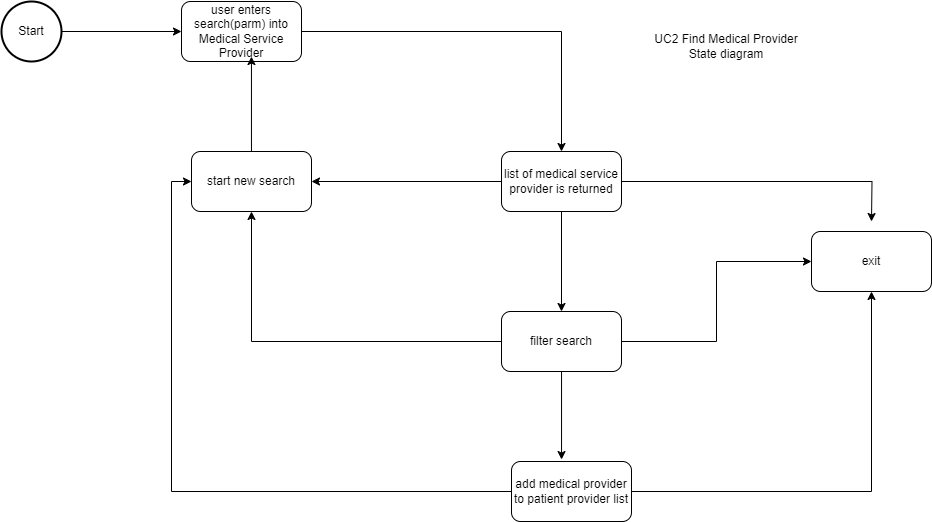

The diagram above was exported from draw.io. Its source (the exported page's mxGraphModel, read from the mxfile embedded in the PNG):
<mxGraphModel dx="1434" dy="738" grid="1" gridSize="10" guides="1" tooltips="1" connect="1" arrows="1" fold="1" page="1" pageScale="1" pageWidth="850" pageHeight="1100" math="0" shadow="0">
  <root>
    <mxCell id="0" />
    <mxCell id="1" parent="0" />
    <mxCell id="tOs5G88QUFGxCFs808bB-24" style="edgeStyle=orthogonalEdgeStyle;rounded=0;orthogonalLoop=1;jettySize=auto;html=1;entryX=0;entryY=0.5;entryDx=0;entryDy=0;" edge="1" parent="1" source="tOs5G88QUFGxCFs808bB-14" target="tOs5G88QUFGxCFs808bB-15">
      <mxGeometry relative="1" as="geometry" />
    </mxCell>
    <mxCell id="tOs5G88QUFGxCFs808bB-14" value="Start" style="strokeWidth=2;html=1;shape=mxgraph.flowchart.start_2;whiteSpace=wrap;" vertex="1" parent="1">
      <mxGeometry x="140" y="90" width="60" height="60" as="geometry" />
    </mxCell>
    <mxCell id="tOs5G88QUFGxCFs808bB-17" style="edgeStyle=orthogonalEdgeStyle;rounded=0;orthogonalLoop=1;jettySize=auto;html=1;entryX=0.5;entryY=0;entryDx=0;entryDy=0;" edge="1" parent="1" source="tOs5G88QUFGxCFs808bB-15" target="tOs5G88QUFGxCFs808bB-16">
      <mxGeometry relative="1" as="geometry" />
    </mxCell>
    <mxCell id="tOs5G88QUFGxCFs808bB-15" value="user enters search(parm) into Medical Service Provider" style="rounded=1;whiteSpace=wrap;html=1;" vertex="1" parent="1">
      <mxGeometry x="320" y="90" width="120" height="60" as="geometry" />
    </mxCell>
    <mxCell id="tOs5G88QUFGxCFs808bB-19" style="edgeStyle=orthogonalEdgeStyle;rounded=0;orthogonalLoop=1;jettySize=auto;html=1;entryX=1;entryY=0.5;entryDx=0;entryDy=0;" edge="1" parent="1" source="tOs5G88QUFGxCFs808bB-16" target="tOs5G88QUFGxCFs808bB-18">
      <mxGeometry relative="1" as="geometry" />
    </mxCell>
    <mxCell id="tOs5G88QUFGxCFs808bB-22" style="edgeStyle=orthogonalEdgeStyle;rounded=0;orthogonalLoop=1;jettySize=auto;html=1;" edge="1" parent="1" source="tOs5G88QUFGxCFs808bB-16" target="tOs5G88QUFGxCFs808bB-21">
      <mxGeometry relative="1" as="geometry" />
    </mxCell>
    <mxCell id="tOs5G88QUFGxCFs808bB-26" style="edgeStyle=orthogonalEdgeStyle;rounded=0;orthogonalLoop=1;jettySize=auto;html=1;" edge="1" parent="1" source="tOs5G88QUFGxCFs808bB-16">
      <mxGeometry relative="1" as="geometry">
        <mxPoint x="1010" y="310" as="targetPoint" />
      </mxGeometry>
    </mxCell>
    <mxCell id="tOs5G88QUFGxCFs808bB-16" value="list of medical service provider is returned" style="rounded=1;whiteSpace=wrap;html=1;" vertex="1" parent="1">
      <mxGeometry x="640" y="240" width="120" height="60" as="geometry" />
    </mxCell>
    <mxCell id="tOs5G88QUFGxCFs808bB-18" value="start new search" style="rounded=1;whiteSpace=wrap;html=1;" vertex="1" parent="1">
      <mxGeometry x="330" y="240" width="120" height="60" as="geometry" />
    </mxCell>
    <mxCell id="tOs5G88QUFGxCFs808bB-20" style="edgeStyle=orthogonalEdgeStyle;rounded=0;orthogonalLoop=1;jettySize=auto;html=1;entryX=0.583;entryY=0.917;entryDx=0;entryDy=0;entryPerimeter=0;" edge="1" parent="1" source="tOs5G88QUFGxCFs808bB-18" target="tOs5G88QUFGxCFs808bB-15">
      <mxGeometry relative="1" as="geometry" />
    </mxCell>
    <mxCell id="tOs5G88QUFGxCFs808bB-23" style="edgeStyle=orthogonalEdgeStyle;rounded=0;orthogonalLoop=1;jettySize=auto;html=1;entryX=0.5;entryY=1;entryDx=0;entryDy=0;" edge="1" parent="1" source="tOs5G88QUFGxCFs808bB-21" target="tOs5G88QUFGxCFs808bB-18">
      <mxGeometry relative="1" as="geometry" />
    </mxCell>
    <mxCell id="tOs5G88QUFGxCFs808bB-27" style="edgeStyle=orthogonalEdgeStyle;rounded=0;orthogonalLoop=1;jettySize=auto;html=1;entryX=0;entryY=0.5;entryDx=0;entryDy=0;" edge="1" parent="1" source="tOs5G88QUFGxCFs808bB-21" target="tOs5G88QUFGxCFs808bB-25">
      <mxGeometry relative="1" as="geometry">
        <mxPoint x="880" y="360" as="targetPoint" />
      </mxGeometry>
    </mxCell>
    <mxCell id="tOs5G88QUFGxCFs808bB-21" value="filter search" style="rounded=1;whiteSpace=wrap;html=1;" vertex="1" parent="1">
      <mxGeometry x="640" y="400" width="120" height="60" as="geometry" />
    </mxCell>
    <mxCell id="tOs5G88QUFGxCFs808bB-25" value="exit" style="rounded=1;whiteSpace=wrap;html=1;" vertex="1" parent="1">
      <mxGeometry x="950" y="320" width="120" height="60" as="geometry" />
    </mxCell>
    <mxCell id="tOs5G88QUFGxCFs808bB-30" style="edgeStyle=orthogonalEdgeStyle;rounded=0;orthogonalLoop=1;jettySize=auto;html=1;entryX=0;entryY=0.5;entryDx=0;entryDy=0;" edge="1" parent="1" source="tOs5G88QUFGxCFs808bB-28" target="tOs5G88QUFGxCFs808bB-18">
      <mxGeometry relative="1" as="geometry" />
    </mxCell>
    <mxCell id="tOs5G88QUFGxCFs808bB-31" style="edgeStyle=orthogonalEdgeStyle;rounded=0;orthogonalLoop=1;jettySize=auto;html=1;entryX=0.5;entryY=1;entryDx=0;entryDy=0;" edge="1" parent="1" source="tOs5G88QUFGxCFs808bB-28" target="tOs5G88QUFGxCFs808bB-25">
      <mxGeometry relative="1" as="geometry" />
    </mxCell>
    <mxCell id="tOs5G88QUFGxCFs808bB-28" value="add medical provider to patient provider list" style="rounded=1;whiteSpace=wrap;html=1;" vertex="1" parent="1">
      <mxGeometry x="650" y="550" width="120" height="60" as="geometry" />
    </mxCell>
    <mxCell id="tOs5G88QUFGxCFs808bB-29" style="edgeStyle=orthogonalEdgeStyle;rounded=0;orthogonalLoop=1;jettySize=auto;html=1;entryX=0.417;entryY=-0.033;entryDx=0;entryDy=0;entryPerimeter=0;" edge="1" parent="1" source="tOs5G88QUFGxCFs808bB-21" target="tOs5G88QUFGxCFs808bB-28">
      <mxGeometry relative="1" as="geometry" />
    </mxCell>
    <mxCell id="tOs5G88QUFGxCFs808bB-32" value="UC2 Find Medical Provider State diagram" style="text;html=1;align=center;verticalAlign=middle;whiteSpace=wrap;rounded=0;" vertex="1" parent="1">
      <mxGeometry x="780" y="120" width="170" height="30" as="geometry" />
    </mxCell>
  </root>
</mxGraphModel>